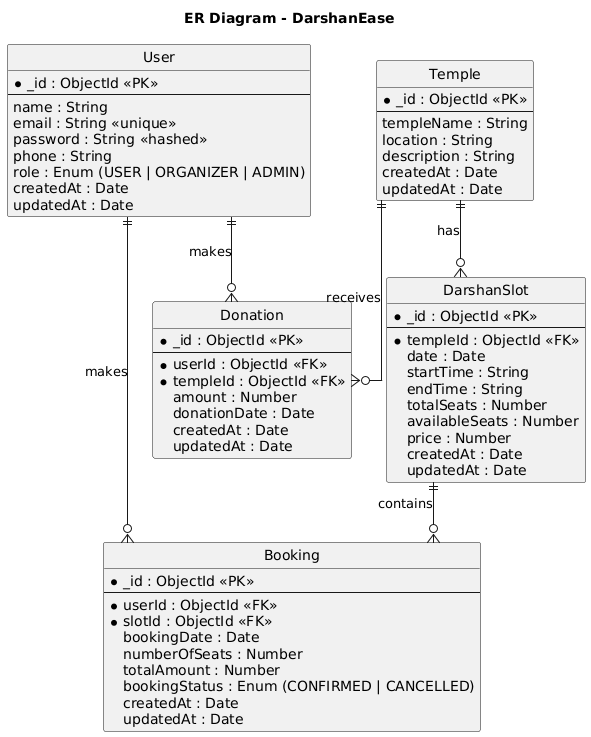

The diagram above was rendered by PlantUML. Its source (embedded in the PNG):
@startuml
' Styling preferences
hide circle
skinparam linetype ortho
skinparam backgroundColor white
skinparam entity {
    BackgroundColor #F8F9FA
    BorderColor #343A40
    HeaderBackgroundColor #E9ECEF
}

title ER Diagram - DarshanEase

' --- Entities ---

entity "User" as User {
  * _id : ObjectId <<PK>>
  --
  name : String
  email : String <<unique>>
  password : String <<hashed>>
  phone : String
  role : Enum (USER | ORGANIZER | ADMIN)
  createdAt : Date
  updatedAt : Date
}

entity "Temple" as Temple {
  * _id : ObjectId <<PK>>
  --
  templeName : String
  location : String
  description : String
  createdAt : Date
  updatedAt : Date
}

entity "DarshanSlot" as DarshanSlot {
  * _id : ObjectId <<PK>>
  --
  * templeId : ObjectId <<FK>>
  date : Date
  startTime : String
  endTime : String
  totalSeats : Number
  availableSeats : Number
  price : Number
  createdAt : Date
  updatedAt : Date
}

entity "Booking" as Booking {
  * _id : ObjectId <<PK>>
  --
  * userId : ObjectId <<FK>>
  * slotId : ObjectId <<FK>>
  bookingDate : Date
  numberOfSeats : Number
  totalAmount : Number
  bookingStatus : Enum (CONFIRMED | CANCELLED)
  createdAt : Date
  updatedAt : Date
}

entity "Donation" as Donation {
  * _id : ObjectId <<PK>>
  --
  * userId : ObjectId <<FK>>
  * templeId : ObjectId <<FK>>
  amount : Number
  donationDate : Date
  createdAt : Date
  updatedAt : Date
}

' --- Relationships ---

' One User -> Many Bookings
User ||--o{ Booking : "makes"

' One User -> Many Donations
User ||--o{ Donation : "makes"

' One Temple -> Many DarshanSlots
Temple ||--o{ DarshanSlot : "has"

' One DarshanSlot -> Many Bookings
DarshanSlot ||--o{ Booking : "contains"

' One Temple -> Many Donations (Implied via templeId in Donation)
Temple ||--o{ Donation : "receives"
@enduml